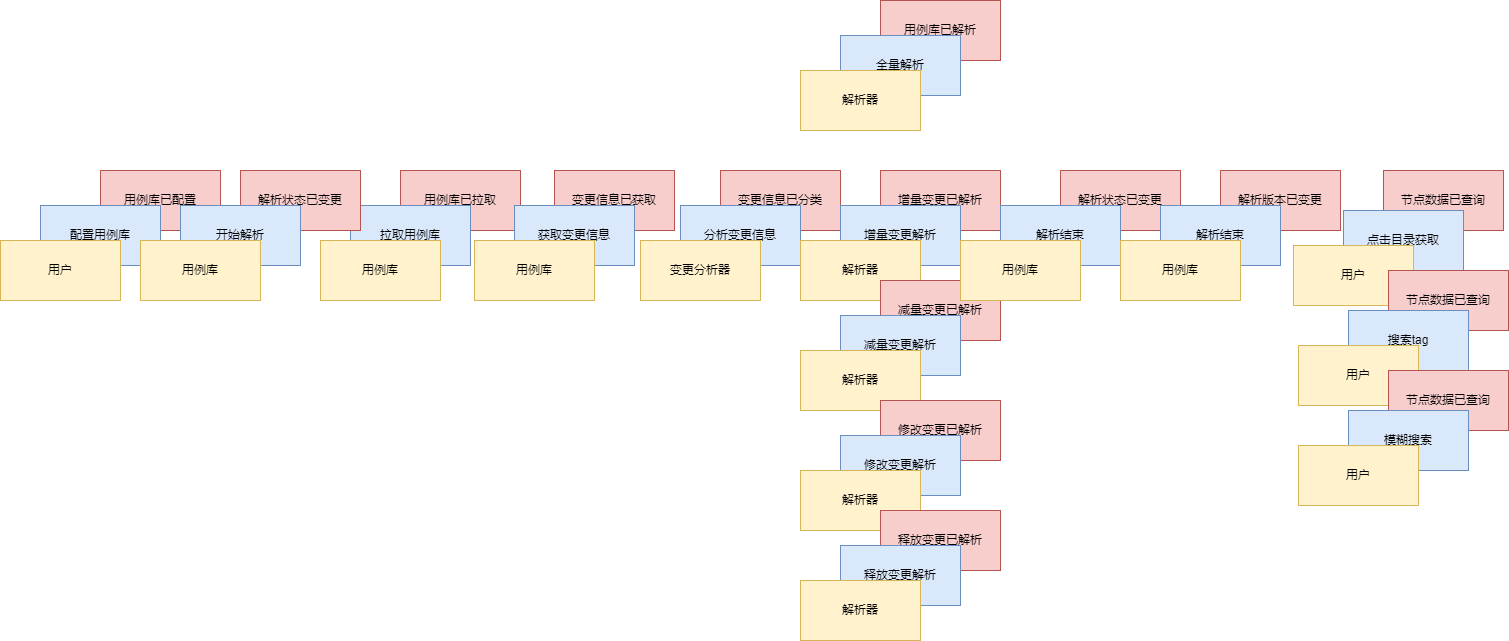

The diagram above was exported from draw.io. Its source (the exported page's mxGraphModel, read from the mxfile embedded in the PNG):
<mxGraphModel dx="2021" dy="744" grid="1" gridSize="10" guides="1" tooltips="1" connect="1" arrows="1" fold="1" page="1" pageScale="1" pageWidth="827" pageHeight="1169" math="0" shadow="0">
  <root>
    <mxCell id="0" />
    <mxCell id="1" parent="0" />
    <mxCell id="SRlyQ2aSURz5l9bOnVA0-1" value="变更信息已获取" style="rounded=0;whiteSpace=wrap;html=1;fillColor=#f8cecc;strokeColor=#b85450;" vertex="1" parent="1">
      <mxGeometry x="394" y="490" width="120" height="60" as="geometry" />
    </mxCell>
    <mxCell id="SRlyQ2aSURz5l9bOnVA0-2" value="用例库已拉取" style="rounded=0;whiteSpace=wrap;html=1;fillColor=#f8cecc;strokeColor=#b85450;" vertex="1" parent="1">
      <mxGeometry x="240" y="490" width="120" height="60" as="geometry" />
    </mxCell>
    <mxCell id="SRlyQ2aSURz5l9bOnVA0-7" value="节点数据已查询" style="rounded=0;whiteSpace=wrap;html=1;fillColor=#f8cecc;strokeColor=#b85450;" vertex="1" parent="1">
      <mxGeometry x="1223" y="490" width="120" height="60" as="geometry" />
    </mxCell>
    <mxCell id="SRlyQ2aSURz5l9bOnVA0-8" value="拉取用例库" style="rounded=0;whiteSpace=wrap;html=1;fillColor=#dae8fc;strokeColor=#6c8ebf;" vertex="1" parent="1">
      <mxGeometry x="190" y="525" width="120" height="60" as="geometry" />
    </mxCell>
    <mxCell id="SRlyQ2aSURz5l9bOnVA0-9" value="获取变更信息" style="rounded=0;whiteSpace=wrap;html=1;fillColor=#dae8fc;strokeColor=#6c8ebf;" vertex="1" parent="1">
      <mxGeometry x="354" y="525" width="120" height="60" as="geometry" />
    </mxCell>
    <mxCell id="SRlyQ2aSURz5l9bOnVA0-10" value="用例库" style="rounded=0;whiteSpace=wrap;html=1;fillColor=#fff2cc;strokeColor=#d6b656;" vertex="1" parent="1">
      <mxGeometry x="160" y="560" width="120" height="60" as="geometry" />
    </mxCell>
    <mxCell id="SRlyQ2aSURz5l9bOnVA0-19" value="点击目录获取" style="rounded=0;whiteSpace=wrap;html=1;fillColor=#dae8fc;strokeColor=#6c8ebf;" vertex="1" parent="1">
      <mxGeometry x="1183" y="530" width="120" height="60" as="geometry" />
    </mxCell>
    <mxCell id="SRlyQ2aSURz5l9bOnVA0-20" value="用户" style="rounded=0;whiteSpace=wrap;html=1;fillColor=#fff2cc;strokeColor=#d6b656;" vertex="1" parent="1">
      <mxGeometry x="1133" y="565" width="120" height="60" as="geometry" />
    </mxCell>
    <mxCell id="SRlyQ2aSURz5l9bOnVA0-21" value="用例库已配置" style="rounded=0;whiteSpace=wrap;html=1;fillColor=#f8cecc;strokeColor=#b85450;" vertex="1" parent="1">
      <mxGeometry x="-60" y="490" width="120" height="60" as="geometry" />
    </mxCell>
    <mxCell id="SRlyQ2aSURz5l9bOnVA0-22" value="配置用例库" style="rounded=0;whiteSpace=wrap;html=1;fillColor=#dae8fc;strokeColor=#6c8ebf;" vertex="1" parent="1">
      <mxGeometry x="-120" y="525" width="120" height="60" as="geometry" />
    </mxCell>
    <mxCell id="SRlyQ2aSURz5l9bOnVA0-23" value="用户" style="rounded=0;whiteSpace=wrap;html=1;fillColor=#fff2cc;strokeColor=#d6b656;" vertex="1" parent="1">
      <mxGeometry x="-160" y="560" width="120" height="60" as="geometry" />
    </mxCell>
    <mxCell id="SRlyQ2aSURz5l9bOnVA0-27" value="用例库" style="rounded=0;whiteSpace=wrap;html=1;fillColor=#fff2cc;strokeColor=#d6b656;" vertex="1" parent="1">
      <mxGeometry x="314" y="560" width="120" height="60" as="geometry" />
    </mxCell>
    <mxCell id="SRlyQ2aSURz5l9bOnVA0-32" value="变更信息已分类" style="rounded=0;whiteSpace=wrap;html=1;fillColor=#f8cecc;strokeColor=#b85450;" vertex="1" parent="1">
      <mxGeometry x="560" y="490" width="120" height="60" as="geometry" />
    </mxCell>
    <mxCell id="SRlyQ2aSURz5l9bOnVA0-33" value="分析变更信息" style="rounded=0;whiteSpace=wrap;html=1;fillColor=#dae8fc;strokeColor=#6c8ebf;" vertex="1" parent="1">
      <mxGeometry x="520" y="525" width="120" height="60" as="geometry" />
    </mxCell>
    <mxCell id="SRlyQ2aSURz5l9bOnVA0-34" value="变更分析器" style="rounded=0;whiteSpace=wrap;html=1;fillColor=#fff2cc;strokeColor=#d6b656;" vertex="1" parent="1">
      <mxGeometry x="480" y="560" width="120" height="60" as="geometry" />
    </mxCell>
    <mxCell id="SRlyQ2aSURz5l9bOnVA0-35" value="解析状态已变更" style="rounded=0;whiteSpace=wrap;html=1;fillColor=#f8cecc;strokeColor=#b85450;" vertex="1" parent="1">
      <mxGeometry x="80" y="490" width="120" height="60" as="geometry" />
    </mxCell>
    <mxCell id="SRlyQ2aSURz5l9bOnVA0-36" value="开始解析" style="rounded=0;whiteSpace=wrap;html=1;fillColor=#dae8fc;strokeColor=#6c8ebf;" vertex="1" parent="1">
      <mxGeometry x="20" y="525" width="120" height="60" as="geometry" />
    </mxCell>
    <mxCell id="SRlyQ2aSURz5l9bOnVA0-37" value="用例库" style="rounded=0;whiteSpace=wrap;html=1;fillColor=#fff2cc;strokeColor=#d6b656;" vertex="1" parent="1">
      <mxGeometry x="-20" y="560" width="120" height="60" as="geometry" />
    </mxCell>
    <mxCell id="SRlyQ2aSURz5l9bOnVA0-38" value="增量变更已解析" style="rounded=0;whiteSpace=wrap;html=1;fillColor=#f8cecc;strokeColor=#b85450;" vertex="1" parent="1">
      <mxGeometry x="720" y="490" width="120" height="60" as="geometry" />
    </mxCell>
    <mxCell id="SRlyQ2aSURz5l9bOnVA0-39" value="增量变更解析" style="rounded=0;whiteSpace=wrap;html=1;fillColor=#dae8fc;strokeColor=#6c8ebf;" vertex="1" parent="1">
      <mxGeometry x="680" y="525" width="120" height="60" as="geometry" />
    </mxCell>
    <mxCell id="SRlyQ2aSURz5l9bOnVA0-40" value="解析器" style="rounded=0;whiteSpace=wrap;html=1;fillColor=#fff2cc;strokeColor=#d6b656;" vertex="1" parent="1">
      <mxGeometry x="640" y="560" width="120" height="60" as="geometry" />
    </mxCell>
    <mxCell id="SRlyQ2aSURz5l9bOnVA0-41" value="减量变更已解析" style="rounded=0;whiteSpace=wrap;html=1;fillColor=#f8cecc;strokeColor=#b85450;" vertex="1" parent="1">
      <mxGeometry x="720" y="600" width="120" height="60" as="geometry" />
    </mxCell>
    <mxCell id="SRlyQ2aSURz5l9bOnVA0-42" value="减量变更解析" style="rounded=0;whiteSpace=wrap;html=1;fillColor=#dae8fc;strokeColor=#6c8ebf;" vertex="1" parent="1">
      <mxGeometry x="680" y="635" width="120" height="60" as="geometry" />
    </mxCell>
    <mxCell id="SRlyQ2aSURz5l9bOnVA0-43" value="解析器" style="rounded=0;whiteSpace=wrap;html=1;fillColor=#fff2cc;strokeColor=#d6b656;" vertex="1" parent="1">
      <mxGeometry x="640" y="670" width="120" height="60" as="geometry" />
    </mxCell>
    <mxCell id="SRlyQ2aSURz5l9bOnVA0-50" value="修改变更已解析" style="rounded=0;whiteSpace=wrap;html=1;fillColor=#f8cecc;strokeColor=#b85450;" vertex="1" parent="1">
      <mxGeometry x="720" y="720" width="120" height="60" as="geometry" />
    </mxCell>
    <mxCell id="SRlyQ2aSURz5l9bOnVA0-51" value="修改变更解析" style="rounded=0;whiteSpace=wrap;html=1;fillColor=#dae8fc;strokeColor=#6c8ebf;" vertex="1" parent="1">
      <mxGeometry x="680" y="755" width="120" height="60" as="geometry" />
    </mxCell>
    <mxCell id="SRlyQ2aSURz5l9bOnVA0-52" value="解析器" style="rounded=0;whiteSpace=wrap;html=1;fillColor=#fff2cc;strokeColor=#d6b656;" vertex="1" parent="1">
      <mxGeometry x="640" y="790" width="120" height="60" as="geometry" />
    </mxCell>
    <mxCell id="SRlyQ2aSURz5l9bOnVA0-53" value="释放变更已解析" style="rounded=0;whiteSpace=wrap;html=1;fillColor=#f8cecc;strokeColor=#b85450;" vertex="1" parent="1">
      <mxGeometry x="720" y="830" width="120" height="60" as="geometry" />
    </mxCell>
    <mxCell id="SRlyQ2aSURz5l9bOnVA0-54" value="释放变更解析" style="rounded=0;whiteSpace=wrap;html=1;fillColor=#dae8fc;strokeColor=#6c8ebf;" vertex="1" parent="1">
      <mxGeometry x="680" y="865" width="120" height="60" as="geometry" />
    </mxCell>
    <mxCell id="SRlyQ2aSURz5l9bOnVA0-55" value="解析器" style="rounded=0;whiteSpace=wrap;html=1;fillColor=#fff2cc;strokeColor=#d6b656;" vertex="1" parent="1">
      <mxGeometry x="640" y="900" width="120" height="60" as="geometry" />
    </mxCell>
    <mxCell id="SRlyQ2aSURz5l9bOnVA0-56" value="用例库已解析" style="rounded=0;whiteSpace=wrap;html=1;fillColor=#f8cecc;strokeColor=#b85450;" vertex="1" parent="1">
      <mxGeometry x="720" y="320" width="120" height="60" as="geometry" />
    </mxCell>
    <mxCell id="SRlyQ2aSURz5l9bOnVA0-57" value="全量解析" style="rounded=0;whiteSpace=wrap;html=1;fillColor=#dae8fc;strokeColor=#6c8ebf;" vertex="1" parent="1">
      <mxGeometry x="680" y="355" width="120" height="60" as="geometry" />
    </mxCell>
    <mxCell id="SRlyQ2aSURz5l9bOnVA0-58" value="解析器" style="rounded=0;whiteSpace=wrap;html=1;fillColor=#fff2cc;strokeColor=#d6b656;" vertex="1" parent="1">
      <mxGeometry x="640" y="390" width="120" height="60" as="geometry" />
    </mxCell>
    <mxCell id="SRlyQ2aSURz5l9bOnVA0-59" value="节点数据已查询" style="rounded=0;whiteSpace=wrap;html=1;fillColor=#f8cecc;strokeColor=#b85450;" vertex="1" parent="1">
      <mxGeometry x="1228" y="590" width="120" height="60" as="geometry" />
    </mxCell>
    <mxCell id="SRlyQ2aSURz5l9bOnVA0-60" value="搜索tag" style="rounded=0;whiteSpace=wrap;html=1;fillColor=#dae8fc;strokeColor=#6c8ebf;" vertex="1" parent="1">
      <mxGeometry x="1188" y="630" width="120" height="60" as="geometry" />
    </mxCell>
    <mxCell id="SRlyQ2aSURz5l9bOnVA0-61" value="用户" style="rounded=0;whiteSpace=wrap;html=1;fillColor=#fff2cc;strokeColor=#d6b656;" vertex="1" parent="1">
      <mxGeometry x="1138" y="665" width="120" height="60" as="geometry" />
    </mxCell>
    <mxCell id="SRlyQ2aSURz5l9bOnVA0-62" value="节点数据已查询" style="rounded=0;whiteSpace=wrap;html=1;fillColor=#f8cecc;strokeColor=#b85450;" vertex="1" parent="1">
      <mxGeometry x="1228" y="690" width="120" height="60" as="geometry" />
    </mxCell>
    <mxCell id="SRlyQ2aSURz5l9bOnVA0-63" value="模糊搜索" style="rounded=0;whiteSpace=wrap;html=1;fillColor=#dae8fc;strokeColor=#6c8ebf;" vertex="1" parent="1">
      <mxGeometry x="1188" y="730" width="120" height="60" as="geometry" />
    </mxCell>
    <mxCell id="SRlyQ2aSURz5l9bOnVA0-64" value="用户" style="rounded=0;whiteSpace=wrap;html=1;fillColor=#fff2cc;strokeColor=#d6b656;" vertex="1" parent="1">
      <mxGeometry x="1138" y="765" width="120" height="60" as="geometry" />
    </mxCell>
    <mxCell id="SRlyQ2aSURz5l9bOnVA0-68" value="解析状态已变更" style="rounded=0;whiteSpace=wrap;html=1;fillColor=#f8cecc;strokeColor=#b85450;" vertex="1" parent="1">
      <mxGeometry x="900" y="490" width="120" height="60" as="geometry" />
    </mxCell>
    <mxCell id="SRlyQ2aSURz5l9bOnVA0-69" value="解析结束" style="rounded=0;whiteSpace=wrap;html=1;fillColor=#dae8fc;strokeColor=#6c8ebf;" vertex="1" parent="1">
      <mxGeometry x="840" y="525" width="120" height="60" as="geometry" />
    </mxCell>
    <mxCell id="SRlyQ2aSURz5l9bOnVA0-70" value="用例库" style="rounded=0;whiteSpace=wrap;html=1;fillColor=#fff2cc;strokeColor=#d6b656;" vertex="1" parent="1">
      <mxGeometry x="800" y="560" width="120" height="60" as="geometry" />
    </mxCell>
    <mxCell id="SRlyQ2aSURz5l9bOnVA0-71" value="解析版本已变更" style="rounded=0;whiteSpace=wrap;html=1;fillColor=#f8cecc;strokeColor=#b85450;" vertex="1" parent="1">
      <mxGeometry x="1060" y="490" width="120" height="60" as="geometry" />
    </mxCell>
    <mxCell id="SRlyQ2aSURz5l9bOnVA0-72" value="解析结束" style="rounded=0;whiteSpace=wrap;html=1;fillColor=#dae8fc;strokeColor=#6c8ebf;" vertex="1" parent="1">
      <mxGeometry x="1000" y="525" width="120" height="60" as="geometry" />
    </mxCell>
    <mxCell id="SRlyQ2aSURz5l9bOnVA0-73" value="用例库" style="rounded=0;whiteSpace=wrap;html=1;fillColor=#fff2cc;strokeColor=#d6b656;" vertex="1" parent="1">
      <mxGeometry x="960" y="560" width="120" height="60" as="geometry" />
    </mxCell>
  </root>
</mxGraphModel>